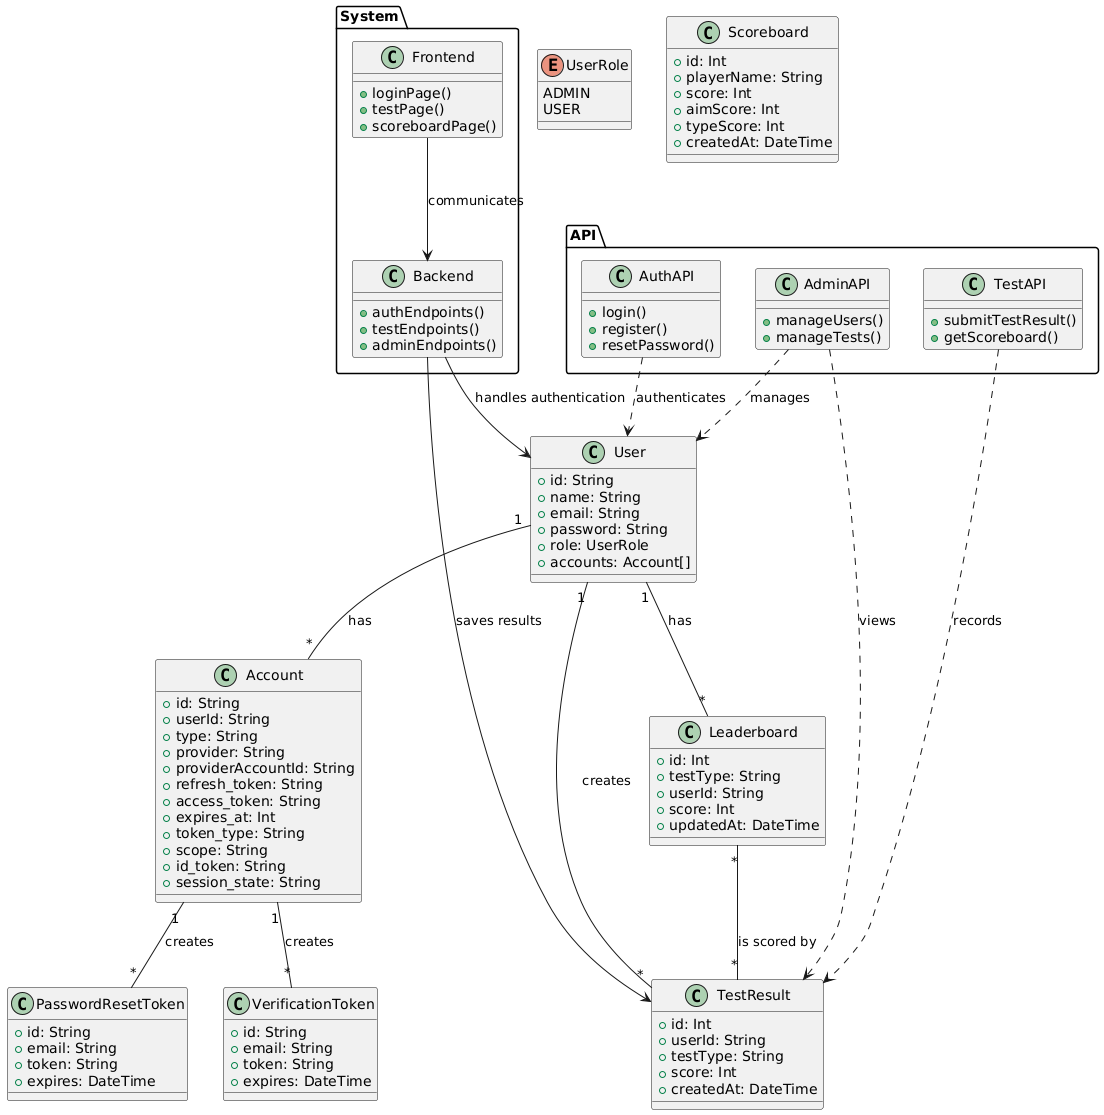

The diagram above was rendered by PlantUML. Its source (embedded in the PNG):
@startuml
!define RECTANGLE class

'----------------------
' Felhasználók és jogosultságok
'----------------------
class User {
  +id: String
  +name: String
  +email: String
  +password: String
  +role: UserRole
  +accounts: Account[]
}

enum UserRole {
  ADMIN
  USER
}

'----------------------
' Teszt eredmények és ranglista
'----------------------
class Scoreboard {
  +id: Int
  +playerName: String
  +score: Int
  +aimScore: Int
  +typeScore: Int
  +createdAt: DateTime
}

class TestResult {
  +id: Int
  +userId: String
  +testType: String
  +score: Int
  +createdAt: DateTime
}

class Leaderboard {
  +id: Int
  +testType: String
  +userId: String
  +score: Int
  +updatedAt: DateTime
}

'----------------------
' Kapcsolódó entitások
'----------------------
class Account {
  +id: String
  +userId: String
  +type: String
  +provider: String
  +providerAccountId: String
  +refresh_token: String
  +access_token: String
  +expires_at: Int
  +token_type: String
  +scope: String
  +id_token: String
  +session_state: String
}

class VerificationToken {
  +id: String
  +email: String
  +token: String
  +expires: DateTime
}

class PasswordResetToken {
  +id: String
  +email: String
  +token: String
  +expires: DateTime
}

'----------------------
' Kapcsolatok
'----------------------
User "1" -- "*" Account : has
User "1" -- "*" TestResult : creates
User "1" -- "*" Leaderboard : has
Leaderboard "*" -- "*" TestResult : is scored by

Account "1" -- "*" VerificationToken : creates
Account "1" -- "*" PasswordResetToken : creates

'----------------------
' Szerver oldali API
'----------------------
package "API" {
  class AuthAPI {
    +login()
    +register()
    +resetPassword()
  }

  class TestAPI {
    +submitTestResult()
    +getScoreboard()
  }
  
  class AdminAPI {
    +manageUsers()
    +manageTests()
  }
  
  AuthAPI ..> User : authenticates
  TestAPI ..> TestResult : records
  AdminAPI ..> User : manages
  AdminAPI ..> TestResult : views
}

'----------------------
' Rendszer egész
'----------------------
package "System" {
  class Frontend {
    +loginPage()
    +testPage()
    +scoreboardPage()
  }
  class Backend {
    +authEndpoints()
    +testEndpoints()
    +adminEndpoints()
  }

  Frontend --> Backend : communicates
  Backend --> User : handles authentication
  Backend --> TestResult : saves results
}
@enduml